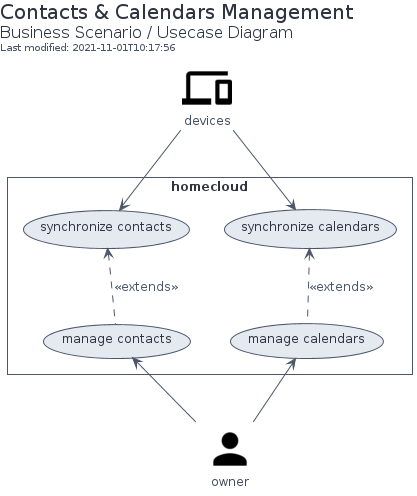

The diagram above was rendered by PlantUML. Its source (embedded in the PNG):
@startuml bs-contacts_calendars_management-usecases
!global $INCLUSION_MODE="local"
!global $LIB_BASE_LOCATION="../.gdiag/plantuml-libs"
!include $LIB_BASE_LOCATION/bootstrap.puml
include('homecloud-2/bootstrap')
!include ./nord.puml
include('material-4/Social/Person')
include('material-4/Device/Devices')
Person("owner", "owner")
Devices("devices", "devices")
Title("Contacts & Calendars Management", "Business Scenario / Usecase Diagram")
rectangle homecloud {
  usecase manage_contacts as "manage contacts"
  usecase synchronize_contacts as "synchronize contacts"
  synchronize_contacts <.. manage_contacts : ««extends» »
  usecase manage_calendars as "manage calendars"
  usecase synchronize_files as "synchronize calendars"
  synchronize_files <.. manage_calendars : ««extends» »
}
owner -u-> manage_contacts
owner -u-> manage_calendars
devices -d-> synchronize_files
devices -d-> synchronize_contacts
@enduml